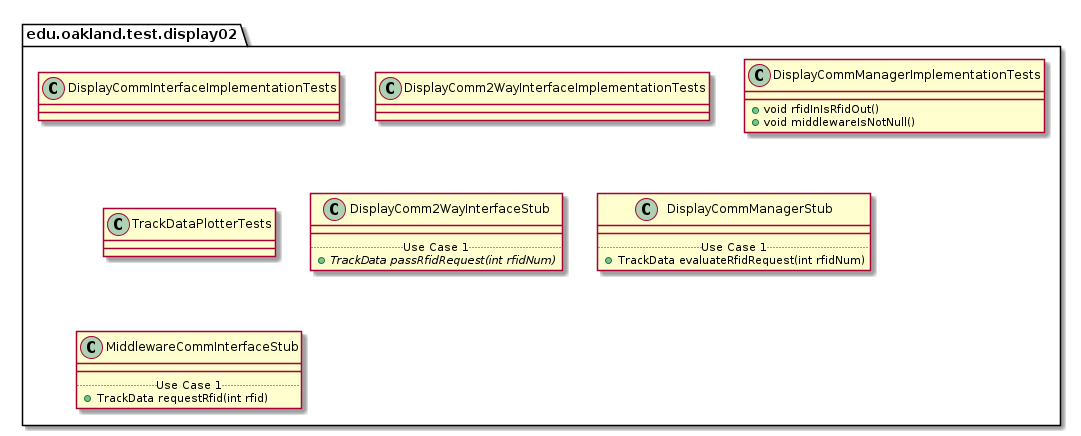

The diagram above was rendered by PlantUML. Its source (embedded in the PNG):
@startuml Display02TestPackage

package edu.oakland.test.display02 {
    
}


package edu.oakland.test.display02 {
    class DisplayCommInterfaceImplementationTests {

    }
}


package edu.oakland.test.display02 {
    class DisplayComm2WayInterfaceImplementationTests {

    }
}


package edu.oakland.test.display02 {
    class DisplayCommManagerImplementationTests {
        + void rfidInIsRfidOut()
        + void middlewareIsNotNull()
    }
}


package edu.oakland.test.display02 {
    class TrackDataPlotterTests {

    }
}


package edu.oakland.test.display02 {
    class DisplayComm2WayInterfaceStub {
        __
        .. Use Case 1 ..
        {abstract} + TrackData passRfidRequest(int rfidNum)
    }
}


package edu.oakland.test.display02 {
    class DisplayCommManagerStub {
        __
        .. Use Case 1 ..
        + TrackData evaluateRfidRequest(int rfidNum)
    }
}


package edu.oakland.test.display02 {
    class MiddlewareCommInterfaceStub {
        __
        .. Use Case 1 ..
        + TrackData requestRfid(int rfid)
    }
}


@enduml